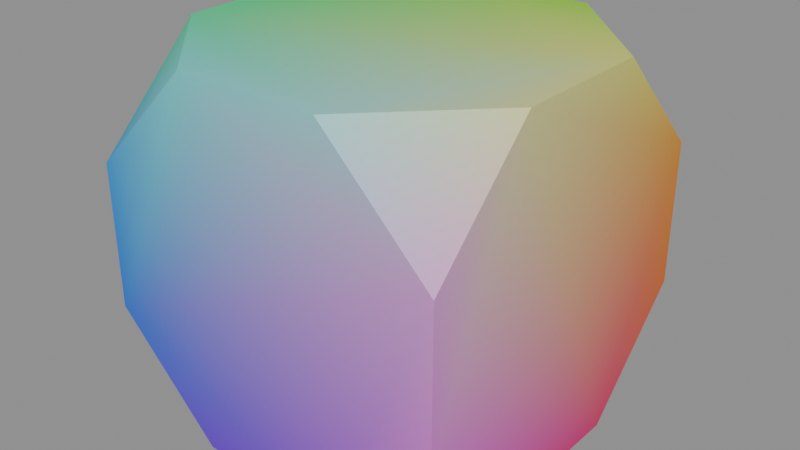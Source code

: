 # Source: zeometry-polyhedra-truncated-cube.blend  (saved by Blender 5.2.44; exported with 4.5.12 LTS)
import bpy
from mathutils import Matrix  # noqa: F401  (used for matrix-valued properties, if any)

bpy.ops.wm.read_factory_settings(use_empty=True)
scene = bpy.context.scene
scene.name = 'zeometry-polyhedra-truncated-cube'

# ---- collections
col_truncated_cube = bpy.data.collections.new('Truncated Cube'); scene.collection.children.link(col_truncated_cube)

# ---- materials (node trees are filled in below, after node groups)
mat_mat_collapsesolidpolygon_170 = bpy.data.materials.new('Mat_CollapseSolidPolygon.170')

# ---- material node trees
mat_mat_collapsesolidpolygon_170.use_nodes = True; mat_mat_collapsesolidpolygon_170.node_tree.nodes.clear()
_N = mat_mat_collapsesolidpolygon_170.node_tree.nodes; _L = mat_mat_collapsesolidpolygon_170.node_tree.links
n0 = _N.new('ShaderNodeBsdfPrincipled'); n0.name = 'Principled BSDF'; n0.location = (10, 300)
n0.inputs[2].default_value = 0.5528
n0.inputs[10].default_value = 0.005
n1 = _N.new('ShaderNodeOutputMaterial'); n1.name = 'Material Output'; n1.location = (300, 300)
n2 = _N.new('ShaderNodeVertexColor'); n2.name = 'Color Attribute'; n2.location = (-450, -30)
_L.new(n0.outputs[0], n1.inputs[0])
_L.new(n2.outputs[0], n0.inputs[0])
n1.is_active_output = True

# ---- meshes
me_mesh_001 = bpy.data.meshes.new('Mesh.001')
me_mesh_001.from_pydata([(0.1, -0.25, 0.5), (0.1, -0.25, 0.5), (0.1, -0.25, 0.5), (0.25, -0.25, 0.35), (0.25, -0.25, 0.35), (0.25, -0.25, 0.35), (0.25, -0.1, 0.5), (0.25, -0.1, 0.5), (0.25, -0.1, 0.5), (0.25, 0.25, 0.35), (0.25, 0.25, 0.35), (0.25, 0.25, 0.35), (0.1, 0.25, 0.5), (0.1, 0.25, 0.5), (0.1, 0.25, 0.5), (0.25, 0.1, 0.5), (0.25, 0.1, 0.5), (0.25, 0.1, 0.5), (-0.25, 0.25, 0.35), (-0.25, 0.25, 0.35), (-0.25, 0.25, 0.35), (-0.25, 0.1, 0.5), (-0.25, 0.1, 0.5), (-0.25, 0.1, 0.5), (-0.1, 0.25, 0.5), (-0.1, 0.25, 0.5), (-0.1, 0.25, 0.5), (0.1, -0.25, 0.0), (0.1, -0.25, 0.0), (0.1, -0.25, 0.0), (0.25, -0.1, 0.0), (0.25, -0.1, 0.0), (0.25, -0.1, 0.0), (0.25, -0.25, 0.15), (0.25, -0.25, 0.15), (0.25, -0.25, 0.15), (-0.25, -0.25, 0.35), (-0.25, -0.25, 0.35), (-0.25, -0.25, 0.35), (-0.1, -0.25, 0.5), (-0.1, -0.25, 0.5), (-0.1, -0.25, 0.5), (-0.25, -0.1, 0.5), (-0.25, -0.1, 0.5), (-0.25, -0.1, 0.5), (0.25, 0.1, 5.96e-08), (0.25, 0.1, 5.96e-08), (0.25, 0.1, 5.96e-08), (0.1, 0.25, 7.451e-08), (0.1, 0.25, 7.451e-08), (0.1, 0.25, 7.451e-08), (0.25, 0.25, 0.15), (0.25, 0.25, 0.15), (0.25, 0.25, 0.15), (-0.1, 0.25, 7.451e-08), (-0.1, 0.25, 7.451e-08), (-0.1, 0.25, 7.451e-08), (-0.25, 0.1, 5.96e-08), (-0.25, 0.1, 5.96e-08), (-0.25, 0.1, 5.96e-08), (-0.25, 0.25, 0.15), (-0.25, 0.25, 0.15), (-0.25, 0.25, 0.15), (-0.25, -0.1, 0.0), (-0.25, -0.1, 0.0), (-0.25, -0.1, 0.0), (-0.1, -0.25, 0.0), (-0.1, -0.25, 0.0), (-0.1, -0.25, 0.0), (-0.25, -0.25, 0.15), (-0.25, -0.25, 0.15), (-0.25, -0.25, 0.15)], [], [(2, 4, 7), (10, 14, 16), (19, 22, 24), (29, 31, 34), (37, 39, 43), (44, 41, 1), (1, 6, 15), (15, 13, 26), (26, 23, 44), (44, 1, 15), (15, 26, 44), (46, 50, 52), (47, 53, 11), (11, 17, 8), (8, 5, 35), (35, 32, 47), (47, 11, 8), (8, 35, 47), (54, 58, 61), (56, 62, 20), (20, 25, 12), (12, 9, 51), (51, 49, 56), (56, 20, 12), (12, 51, 56), (64, 66, 70), (63, 69, 36), (36, 42, 21), (21, 18, 60), (60, 57, 63), (63, 36, 21), (21, 60, 63), (71, 68, 28), (28, 33, 3), (3, 0, 40), (40, 38, 71), (71, 28, 3), (3, 40, 71), (67, 65, 59), (59, 55, 48), (48, 45, 30), (30, 27, 67), (67, 59, 48), (48, 30, 67)])
_uv = me_mesh_001.uv_layers.new(name='UVMap')
_uv.uv.foreach_set('vector', [0.5227, 0.4432, 0.5568, 0.4432, 0.5568, 0.4773, 0.5568, 0.5568, 0.5227, 0.5568, 0.5568, 0.5227, 0.4432, 0.5568, 0.4432, 0.5227, 0.4773, 0.5568, 0.5227, 0.4432, 0.5568, 0.4773, 0.5568, 0.4432, 0.4432, 0.4432, 0.4773, 0.4432, 0.4432, 0.4773, 0.4432, 0.4773, 0.4773, 0.4432, 0.5227, 0.4432, 0.5227, 0.4432, 0.5568, 0.4773, 0.5568, 0.5227, 0.5568, 0.5227, 0.5227, 0.5568, 0.4773, 0.5568, 0.4773, 0.5568, 0.4432, 0.5227, 0.4432, 0.4773, 0.4432, 0.4773, 0.5227, 0.4432, 0.5568, 0.5227, 0.5568, 0.5227, 0.4773, 0.5568, 0.4432, 0.4773, 0.5568, 0.5227, 0.5227, 0.5568, 0.5568, 0.5568, 0.5568, 0.5227, 0.5568, 0.5568, 0.5568, 0.5568, 0.5568, 0.5568, 0.5568, 0.5227, 0.5568, 0.4773, 0.5568, 0.4773, 0.5568, 0.4432, 0.5568, 0.4432, 0.5568, 0.4432, 0.5568, 0.4773, 0.5568, 0.5227, 0.5568, 0.5227, 0.5568, 0.5568, 0.5568, 0.4773, 0.5568, 0.4773, 0.5568, 0.4432, 0.5568, 0.5227, 0.4773, 0.5568, 0.4432, 0.5227, 0.4432, 0.5568, 0.4773, 0.5568, 0.4432, 0.5568, 0.4432, 0.5568, 0.4432, 0.5568, 0.4773, 0.5568, 0.5227, 0.5568, 0.5227, 0.5568, 0.5568, 0.5568, 0.5568, 0.5568, 0.5568, 0.5568, 0.5227, 0.5568, 0.4773, 0.5568, 0.4773, 0.5568, 0.4432, 0.5568, 0.5227, 0.5568, 0.5227, 0.5568, 0.5568, 0.5568, 0.4773, 0.5568, 0.4432, 0.4773, 0.4773, 0.4432, 0.4432, 0.4432, 0.4432, 0.4773, 0.4432, 0.4432, 0.4432, 0.4432, 0.4432, 0.4432, 0.4432, 0.4773, 0.4432, 0.5227, 0.4432, 0.5227, 0.4432, 0.5568, 0.4432, 0.5568, 0.4432, 0.5568, 0.4432, 0.5227, 0.4432, 0.4773, 0.4432, 0.4773, 0.4432, 0.4432, 0.4432, 0.5227, 0.4432, 0.5227, 0.4432, 0.5568, 0.4432, 0.4773, 0.4432, 0.4432, 0.4773, 0.4432, 0.5227, 0.4432, 0.5227, 0.4432, 0.5568, 0.4432, 0.5568, 0.4432, 0.5568, 0.4432, 0.5227, 0.4432, 0.4773, 0.4432, 0.4773, 0.4432, 0.4432, 0.4432, 0.4432, 0.4432, 0.4432, 0.4432, 0.5227, 0.4432, 0.5568, 0.4432, 0.5568, 0.4432, 0.4773, 0.4432, 0.4432, 0.4432, 0.4773, 0.4432, 0.4432, 0.4773, 0.4432, 0.5227, 0.4432, 0.5227, 0.4773, 0.5568, 0.5227, 0.5568, 0.5227, 0.5568, 0.5568, 0.5227, 0.5568, 0.4773, 0.5568, 0.4773, 0.5227, 0.4432, 0.4773, 0.4432, 0.4773, 0.4432, 0.4432, 0.5227, 0.5227, 0.5568, 0.5227, 0.5568, 0.5568, 0.4773, 0.4773, 0.4432])
_ca = me_mesh_001.color_attributes.new('Color', 'BYTE_COLOR', 'CORNER')
_ca.data.foreach_set('color', [0.2874, 0.6939, 0.6939, 1.0, 0.6939, 0.2874, 0.6939, 1.0, 0.6939, 0.6939, 0.2874, 1.0, 0.6939, 0.2874, 0.01938, 1.0, 0.2874, 0.6939, 0.01938, 1.0, 0.6939, 0.6939, 0.1529, 1.0, 0.01938, 0.2874, 0.01938, 1.0, 0.01938, 0.6939, 0.1529, 1.0, 0.1529, 0.6939, 0.01938, 1.0, 0.2874, 0.01938, 0.6939, 1.0, 0.6939, 0.01938, 0.2874, 1.0, 0.6939, 0.1529, 0.6939, 1.0, 0.01938, 0.2874, 0.6939, 1.0, 0.1529, 0.6939, 0.6939, 1.0, 0.01938, 0.6939, 0.2874, 1.0, 0.01938, 0.6939, 0.2874, 1.0, 0.1529, 0.6939, 0.6939, 1.0, 0.2874, 0.6939, 0.6939, 1.0, 0.2874, 0.6939, 0.6939, 1.0, 0.6939, 0.6939, 0.2874, 1.0, 0.6939, 0.6939, 0.1529, 1.0, 0.6939, 0.6939, 0.1529, 1.0, 0.2874, 0.6939, 0.01938, 1.0, 0.1529, 0.6939, 0.01938, 1.0, 0.1529, 0.6939, 0.01938, 1.0, 0.01938, 0.6939, 0.1529, 1.0, 0.01938, 0.6939, 0.2874, 1.0, 0.01938, 0.6939, 0.2874, 1.0, 0.2874, 0.6939, 0.6939, 1.0, 0.6939, 0.6939, 0.1529, 1.0, 0.6939, 0.6939, 0.1529, 1.0, 0.1529, 0.6939, 0.01938, 1.0, 0.01938, 0.6939, 0.2874, 1.0, 0.6939, 0.01938, 0.1529, 1.0, 0.2874, 0.01938, 0.01938, 1.0, 0.6939, 0.1529, 0.01938, 1.0, 0.6939, 0.01938, 0.1529, 1.0, 0.6939, 0.1529, 0.01938, 1.0, 0.6939, 0.2874, 0.01938, 1.0, 0.6939, 0.2874, 0.01938, 1.0, 0.6939, 0.6939, 0.1529, 1.0, 0.6939, 0.6939, 0.2874, 1.0, 0.6939, 0.6939, 0.2874, 1.0, 0.6939, 0.2874, 0.6939, 1.0, 0.6939, 0.1529, 0.6939, 1.0, 0.6939, 0.1529, 0.6939, 1.0, 0.6939, 0.01938, 0.2874, 1.0, 0.6939, 0.01938, 0.1529, 1.0, 0.6939, 0.01938, 0.1529, 1.0, 0.6939, 0.2874, 0.01938, 1.0, 0.6939, 0.6939, 0.2874, 1.0, 0.6939, 0.6939, 0.2874, 1.0, 0.6939, 0.1529, 0.6939, 1.0, 0.6939, 0.01938, 0.1529, 1.0, 0.1529, 0.01938, 0.01938, 1.0, 0.01938, 0.01938, 0.1529, 1.0, 0.01938, 0.1529, 0.01938, 1.0, 0.1529, 0.01938, 0.01938, 1.0, 0.01938, 0.1529, 0.01938, 1.0, 0.01938, 0.2874, 0.01938, 1.0, 0.01938, 0.2874, 0.01938, 1.0, 0.1529, 0.6939, 0.01938, 1.0, 0.2874, 0.6939, 0.01938, 1.0, 0.2874, 0.6939, 0.01938, 1.0, 0.6939, 0.2874, 0.01938, 1.0, 0.6939, 0.1529, 0.01938, 1.0, 0.6939, 0.1529, 0.01938, 1.0, 0.2874, 0.01938, 0.01938, 1.0, 0.1529, 0.01938, 0.01938, 1.0, 0.1529, 0.01938, 0.01938, 1.0, 0.01938, 0.2874, 0.01938, 1.0, 0.2874, 0.6939, 0.01938, 1.0, 0.2874, 0.6939, 0.01938, 1.0, 0.6939, 0.1529, 0.01938, 1.0, 0.1529, 0.01938, 0.01938, 1.0, 0.01938, 0.01938, 0.2874, 1.0, 0.1529, 0.01938, 0.6939, 1.0, 0.01938, 0.1529, 0.6939, 1.0, 0.01938, 0.01938, 0.2874, 1.0, 0.01938, 0.1529, 0.6939, 1.0, 0.01938, 0.2874, 0.6939, 1.0, 0.01938, 0.2874, 0.6939, 1.0, 0.01938, 0.6939, 0.2874, 1.0, 0.01938, 0.6939, 0.1529, 1.0, 0.01938, 0.6939, 0.1529, 1.0, 0.01938, 0.2874, 0.01938, 1.0, 0.01938, 0.1529, 0.01938, 1.0, 0.01938, 0.1529, 0.01938, 1.0, 0.01938, 0.01938, 0.1529, 1.0, 0.01938, 0.01938, 0.2874, 1.0, 0.01938, 0.01938, 0.2874, 1.0, 0.01938, 0.2874, 0.6939, 1.0, 0.01938, 0.6939, 0.1529, 1.0, 0.01938, 0.6939, 0.1529, 1.0, 0.01938, 0.1529, 0.01938, 1.0, 0.01938, 0.01938, 0.2874, 1.0, 0.01938, 0.1529, 0.6939, 1.0, 0.1529, 0.01938, 0.6939, 1.0, 0.2874, 0.01938, 0.6939, 1.0, 0.2874, 0.01938, 0.6939, 1.0, 0.6939, 0.1529, 0.6939, 1.0, 0.6939, 0.2874, 0.6939, 1.0, 0.6939, 0.2874, 0.6939, 1.0, 0.2874, 0.6939, 0.6939, 1.0, 0.1529, 0.6939, 0.6939, 1.0, 0.1529, 0.6939, 0.6939, 1.0, 0.01938, 0.2874, 0.6939, 1.0, 0.01938, 0.1529, 0.6939, 1.0, 0.01938, 0.1529, 0.6939, 1.0, 0.2874, 0.01938, 0.6939, 1.0, 0.6939, 0.2874, 0.6939, 1.0, 0.6939, 0.2874, 0.6939, 1.0, 0.1529, 0.6939, 0.6939, 1.0, 0.01938, 0.1529, 0.6939, 1.0, 0.1529, 0.01938, 0.6939, 1.0, 0.01938, 0.01938, 0.2874, 1.0, 0.01938, 0.01938, 0.1529, 1.0, 0.01938, 0.01938, 0.1529, 1.0, 0.1529, 0.01938, 0.01938, 1.0, 0.2874, 0.01938, 0.01938, 1.0, 0.2874, 0.01938, 0.01938, 1.0, 0.6939, 0.01938, 0.1529, 1.0, 0.6939, 0.01938, 0.2874, 1.0, 0.6939, 0.01938, 0.2874, 1.0, 0.2874, 0.01938, 0.6939, 1.0, 0.1529, 0.01938, 0.6939, 1.0, 0.1529, 0.01938, 0.6939, 1.0, 0.01938, 0.01938, 0.1529, 1.0, 0.2874, 0.01938, 0.01938, 1.0, 0.2874, 0.01938, 0.01938, 1.0, 0.6939, 0.01938, 0.2874, 1.0, 0.1529, 0.01938, 0.6939, 1.0])
me_mesh_001.materials.append(mat_mat_collapsesolidpolygon_170)
me_mesh_001.update()
me_mesh_001.normals_split_custom_set([tuple(v) for v in zip(*[iter([0.5774, -0.5774, 0.5774, 0.5774, -0.5774, 0.5774, 0.5774, -0.5774, 0.5774, 0.5774, 0.5774, 0.5774, 0.5774, 0.5774, 0.5774, 0.5774, 0.5774, 0.5774, -0.5774, 0.5774, 0.5774, -0.5774, 0.5774, 0.5774, -0.5774, 0.5774, 0.5774, 0.5774, -0.5774, -0.5774, 0.5774, -0.5774, -0.5774, 0.5774, -0.5774, -0.5774, -0.5774, -0.5774, 0.5774, -0.5774, -0.5774, 0.5774, -0.5774, -0.5774, 0.5774, 0.0, 0.0, 1.0, 0.0, 0.0, 1.0, 0.0, 0.0, 1.0, 9.934e-07, -2.98e-07, 1.0, 9.934e-07, -2.98e-07, 1.0, 9.934e-07, -2.98e-07, 1.0, 0.0, 0.0, 1.0, 0.0, 0.0, 1.0, 0.0, 0.0, 1.0, -4.967e-07, -2.98e-07, 1.0, -4.967e-07, -2.98e-07, 1.0, -4.967e-07, -2.98e-07, 1.0, -2.055e-07, -1.439e-07, 1.0, -2.055e-07, -1.439e-07, 1.0, -2.055e-07, -1.439e-07, 1.0, 2.055e-07, -1.439e-07, 1.0, 2.055e-07, -1.439e-07, 1.0, 2.055e-07, -1.439e-07, 1.0, 0.5774, 0.5774, -0.5774, 0.5774, 0.5774, -0.5774, 0.5774, 0.5774, -0.5774, 1.0, 0.0, 0.0, 1.0, 0.0, 0.0, 1.0, 0.0, 0.0, 1.0, 0.0, 0.0, 1.0, 0.0, 0.0, 1.0, 0.0, 0.0, 1.0, 2.484e-07, 0.0, 1.0, 2.484e-07, 0.0, 1.0, 2.484e-07, 0.0, 1.0, 0.0, 0.0, 1.0, 0.0, 0.0, 1.0, 0.0, 0.0, 1.0, 0.0, 0.0, 1.0, 0.0, 0.0, 1.0, 0.0, 0.0, 1.0, -5.138e-08, 0.0, 1.0, -5.138e-08, 0.0, 1.0, -5.138e-08, 0.0, -0.5774, 0.5774, -0.5774, -0.5774, 0.5774, -0.5774, -0.5774, 0.5774, -0.5774, 2.98e-07, 1.0, 2.484e-07, 2.98e-07, 1.0, 2.484e-07, 2.98e-07, 1.0, 2.484e-07, 0.0, 1.0, 2.484e-07, 0.0, 1.0, 2.484e-07, 0.0, 1.0, 2.484e-07, 1.987e-07, 1.0, 2.484e-07, 1.987e-07, 1.0, 2.484e-07, 1.987e-07, 1.0, 2.484e-07, 0.0, 1.0, -2.484e-07, 0.0, 1.0, -2.484e-07, 0.0, 1.0, -2.484e-07, -2.569e-08, 1.0, 1.028e-07, -2.569e-08, 1.0, 1.028e-07, -2.569e-08, 1.0, 1.028e-07, -7.707e-08, 1.0, 2.055e-07, -7.707e-08, 1.0, 2.055e-07, -7.707e-08, 1.0, 2.055e-07, -0.5774, -0.5774, -0.5774, -0.5774, -0.5774, -0.5774, -0.5774, -0.5774, -0.5774, -1.0, 0.0, 0.0, -1.0, 0.0, 0.0, -1.0, 0.0, 0.0, -1.0, 0.0, 0.0, -1.0, 0.0, 0.0, -1.0, 0.0, 0.0, -1.0, 0.0, 0.0, -1.0, 0.0, 0.0, -1.0, 0.0, 0.0, -1.0, 0.0, 0.0, -1.0, 0.0, 0.0, -1.0, 0.0, 0.0, -1.0, 0.0, 0.0, -1.0, 0.0, 0.0, -1.0, 0.0, 0.0, -1.0, 0.0, 0.0, -1.0, 0.0, 0.0, -1.0, 0.0, 0.0, 0.0, -1.0, -2.484e-07, 0.0, -1.0, -2.484e-07, 0.0, -1.0, -2.484e-07, 1.987e-07, -1.0, -2.484e-07, 1.987e-07, -1.0, -2.484e-07, 1.987e-07, -1.0, -2.484e-07, 0.0, -1.0, 2.484e-07, 0.0, -1.0, 2.484e-07, 0.0, -1.0, 2.484e-07, 2.98e-07, -1.0, -2.484e-07, 2.98e-07, -1.0, -2.484e-07, 2.98e-07, -1.0, -2.484e-07, -4.111e-08, -1.0, -1.541e-07, -4.111e-08, -1.0, -1.541e-07, -4.111e-08, -1.0, -1.541e-07, -6.166e-08, -1.0, -1.541e-07, -6.166e-08, -1.0, -1.541e-07, -6.166e-08, -1.0, -1.541e-07, 2.98e-07, 2.98e-07, -1.0, 2.98e-07, 2.98e-07, -1.0, 2.98e-07, 2.98e-07, -1.0, 0.0, 9.934e-08, -1.0, 0.0, 9.934e-08, -1.0, 0.0, 9.934e-08, -1.0, 1.987e-07, 2.98e-07, -1.0, 1.987e-07, 2.98e-07, -1.0, 1.987e-07, 2.98e-07, -1.0, 0.0, 0.0, -1.0, 0.0, 0.0, -1.0, 0.0, 0.0, -1.0, -2.569e-08, 1.593e-07, -1.0, -2.569e-08, 1.593e-07, -1.0, -2.569e-08, 1.593e-07, -1.0, -7.707e-08, 1.798e-07, -1.0, -7.707e-08, 1.798e-07, -1.0, -7.707e-08, 1.798e-07, -1.0])] * 3)])

# ---- objects
ob_truncated_cube = bpy.data.objects.new('Truncated Cube', me_mesh_001)

# ---- transforms, parenting, visibility, modifiers, constraints
ob_truncated_cube.location = (0.25, 0.0, 0.0)
ob_truncated_cube.rotation_mode = 'QUATERNION'
ob_truncated_cube.rotation_quaternion = (1.0, 0.0, 0.0, 0.0)

# ---- collection membership
col_truncated_cube.objects.link(ob_truncated_cube)

# ---- scene / render settings (as saved in the file)
scene.frame_start = 1; scene.frame_end = 250; scene.frame_set(1)
scene.render.engine = 'BLENDER_EEVEE_NEXT'
scene.render.image_settings.exr_codec = 'NONE'
scene.render.use_bake_clear = False
scene.render.bake_margin = 0
scene.render.bake_bias = 0.0
scene.render.bake_samples = 0
scene.render.simplify_subdivision_render = 0
scene.render.simplify_child_particles_render = 0.0
scene.render.compositor_device = 'GPU'
scene.eevee.use_volume_custom_range = False
scene.eevee.gtao_distance = 0.0
scene.eevee.use_fast_gi = False
scene.eevee.fast_gi_thickness_near = 0.1
scene.eevee.fast_gi_thickness_far = 0.0
scene.eevee.ray_tracing_options.screen_trace_thickness = 0.1
bpy.context.view_layer.update()

# ---- added for rendering (the .blend has no active camera and no usable light): camera, sun + grey world if the file has none
cam_auto = bpy.data.cameras.new('AutoCamera')
cam_auto.lens = 50.0
cam_auto.sensor_width = 36.0
cam_auto.clip_end = 1000.0
ob_auto_camera = bpy.data.objects.new('AutoCamera', cam_auto)
scene.collection.objects.link(ob_auto_camera)
ob_auto_camera.location = (1.05127, -0.961522, 0.891015)
ob_auto_camera.rotation_euler = (1.09748, -7.21219e-08, 0.694738)
scene.camera = ob_auto_camera
light_auto_sun = bpy.data.lights.new('AutoSun', 'SUN')
light_auto_sun.energy = 3.0
light_auto_sun.angle = 0.0523599
ob_auto_sun = bpy.data.objects.new('AutoSun', light_auto_sun)
scene.collection.objects.link(ob_auto_sun)
ob_auto_sun.rotation_euler = (0.872665, 0.174533, 0.523599)
if scene.world is None:
    world_auto = bpy.data.worlds.new('AutoWorld')
    world_auto.color = (0.3, 0.3, 0.3)
    scene.world = world_auto
bpy.context.view_layer.update()
